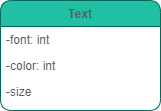

The diagram above was exported from draw.io. Its source (the exported page's mxGraphModel, read from the mxfile embedded in the PNG):
<mxGraphModel dx="1422" dy="839" grid="1" gridSize="10" guides="1" tooltips="1" connect="1" arrows="1" fold="1" page="1" pageScale="1" pageWidth="850" pageHeight="1100" math="0" shadow="0">
  <root>
    <mxCell id="W4ABWUpvkUhuhWikJz2l-0" />
    <mxCell id="W4ABWUpvkUhuhWikJz2l-1" parent="W4ABWUpvkUhuhWikJz2l-0" />
    <mxCell id="-hoLahD8ejq-L6rQtMmb-0" value="Text" style="swimlane;fontStyle=1;align=center;verticalAlign=top;childLayout=stackLayout;horizontal=1;startSize=26;horizontalStack=0;resizeParent=1;resizeLast=0;collapsible=1;marginBottom=0;shadow=0;strokeWidth=1;rounded=1;fillColor=#21C0A5;strokeColor=#006658;fontColor=#5C5C5C;" vertex="1" parent="W4ABWUpvkUhuhWikJz2l-1">
      <mxGeometry x="390" y="310" width="160" height="110" as="geometry">
        <mxRectangle x="130" y="380" width="160" height="26" as="alternateBounds" />
      </mxGeometry>
    </mxCell>
    <mxCell id="-hoLahD8ejq-L6rQtMmb-1" value="-font: int&#10;" style="text;align=left;verticalAlign=top;spacingLeft=4;spacingRight=4;overflow=hidden;rotatable=0;points=[[0,0.5],[1,0.5]];portConstraint=eastwest;fontStyle=0;rounded=1;fontColor=#5C5C5C;" vertex="1" parent="-hoLahD8ejq-L6rQtMmb-0">
      <mxGeometry y="26" width="160" height="26" as="geometry" />
    </mxCell>
    <mxCell id="-hoLahD8ejq-L6rQtMmb-2" value="-color: int&#10;" style="text;align=left;verticalAlign=top;spacingLeft=4;spacingRight=4;overflow=hidden;rotatable=0;points=[[0,0.5],[1,0.5]];portConstraint=eastwest;rounded=1;fontColor=#5C5C5C;" vertex="1" parent="-hoLahD8ejq-L6rQtMmb-0">
      <mxGeometry y="52" width="160" height="26" as="geometry" />
    </mxCell>
    <mxCell id="-hoLahD8ejq-L6rQtMmb-3" value="-size" style="text;align=left;verticalAlign=top;spacingLeft=4;spacingRight=4;overflow=hidden;rotatable=0;points=[[0,0.5],[1,0.5]];portConstraint=eastwest;rounded=1;fontColor=#5C5C5C;" vertex="1" parent="-hoLahD8ejq-L6rQtMmb-0">
      <mxGeometry y="78" width="160" height="26" as="geometry" />
    </mxCell>
  </root>
</mxGraphModel>